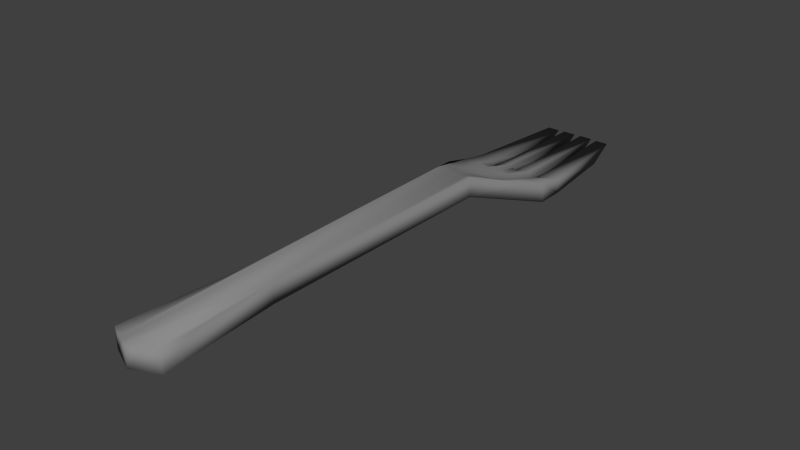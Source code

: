 # Source: Fork.blend  (saved by Blender 2.71.0; exported with 4.5.12 LTS)
import bpy
from mathutils import Matrix  # noqa: F401  (used for matrix-valued properties, if any)

bpy.ops.wm.read_factory_settings(use_empty=True)
scene = bpy.context.scene
scene.name = 'Scene'

# ---- collections
col_collection_1 = bpy.data.collections.new('Collection 1'); scene.collection.children.link(col_collection_1)

# ---- materials (node trees are filled in below, after node groups)
mat_material = bpy.data.materials.new('Material')
mat_material.alpha_threshold = 0.0
mat_material.use_transparent_shadow = False
mat_material.diffuse_color = (0.2598, 0.2598, 0.2598, 1.0)
mat_material.roughness = 0.5
mat_material.specular_intensity = 0.8
mat_material.line_color = (0.0, 0.0, 0.0, 1.0)

# ---- material node trees

# ---- world
world_world = bpy.data.worlds.new('World'); scene.world = world_world
world_world.color = (0.05088, 0.05088, 0.05088)
world_world.use_sun_shadow = False
world_world.sun_shadow_jitter_overblur = 0.0
world_world.cycles.sampling_method = 'MANUAL'
world_world.cycles.sample_map_resolution = 256

# ---- meshes
me_cube = bpy.data.meshes.new('Cube')
me_cube.from_pydata([(0.05353, 0.5018, 0.09793), (0.0716, -0.5492, 0.09793), (-0.0716, -0.5492, 0.09793), (-0.05399, 0.5018, 0.09793), (0.05353, 0.5018, 0.1552), (0.0716, -0.5492, 0.1552), (-0.0716, -0.5492, 0.1552), (-0.05399, 0.5018, 0.1552), (0.1328, 0.7373, 0.02009), (-0.1328, 0.7373, 0.02009), (0.1328, 0.7373, 0.07731), (-0.1328, 0.7373, 0.07731), (0.01084, 0.7373, 0.02009), (0.01094, 0.7373, 0.06998), (-0.01436, 0.7373, 0.02009), (-0.01423, 0.7373, 0.06998), (-0.06281, 0.7373, 0.02009), (-0.06281, 0.7373, 0.07042), (-0.08715, 0.7373, 0.02009), (-0.08702, 0.7373, 0.07731), (0.05926, 0.7373, 0.02009), (0.05942, 0.7373, 0.07042), (0.08374, 0.7373, 0.02009), (0.08382, 0.7373, 0.07731), (0.04097, 0.5018, 0.1552), (0.01096, 0.5018, 0.1552), (-0.01114, 0.5018, 0.1552), (-0.01336, 0.6196, 0.1023), (0.05331, 0.6196, 0.1093), (-0.1066, 0.6196, 0.1162), (0.01188, 0.6196, 0.1023), (0.1066, 0.6196, 0.1162), (-0.06198, 0.6196, 0.1093), (-0.0536, 0.5018, 0.1552), (-0.001645, 0.7373, 0.06769), (-0.03852, 0.7373, 0.06827), (0.03518, 0.7373, 0.06766), (0.05637, 0.6785, 0.08988), (0.02596, 0.5018, 0.1552), (0.01235, 0.5607, 0.1217), (-8.867e-05, 0.5018, 0.1552), (-0.01292, 0.5607, 0.1217), (-0.0138, 0.6785, 0.07549), (0.05026, 0.5607, 0.1357), (0.01141, 0.6785, 0.07549), (0.0326, 0.6196, 0.1023), (-0.0007393, 0.6196, 0.1023), (-0.03767, 0.6196, 0.1023), (-0.03237, 0.5018, 0.1552), (-0.06156, 0.5607, 0.1357), (-0.06239, 0.6785, 0.08988), (0.03389, 0.6785, 0.07594), (-0.001192, 0.6785, 0.07321), (0.0313, 0.5607, 0.1217), (-0.0002864, 0.5607, 0.1217), (-0.03724, 0.5607, 0.1217), (-0.03809, 0.6785, 0.07594), (0.1328, 0.8144, 0.02009), (-0.1328, 0.8144, 0.02009), (0.1328, 0.8144, 0.06378), (-0.1328, 0.8144, 0.06378), (0.01084, 0.7855, 0.02009), (0.01094, 0.7855, 0.06378), (-0.01436, 0.7855, 0.02009), (-0.01423, 0.7855, 0.06378), (-0.06281, 0.7855, 0.02009), (-0.06281, 0.7855, 0.0569), (-0.08715, 0.7855, 0.02009), (-0.08702, 0.7855, 0.06378), (0.05926, 0.7855, 0.02009), (0.05942, 0.7855, 0.0569), (0.08374, 0.7855, 0.02009), (0.08382, 0.7855, 0.06378), (0.1033, 1.066, 0.01626), (0.1033, 1.132, 0.05903), (0.06506, 1.066, 0.01626), (0.06512, 1.132, 0.05903), (0.008181, 1.069, 0.01626), (0.008257, 1.135, 0.05903), (0.04596, 1.069, 0.01626), (0.04608, 1.135, 0.05903), (-0.01149, 1.068, 0.01626), (-0.01138, 1.134, 0.05903), (-0.04929, 1.068, 0.01626), (-0.04929, 1.134, 0.05903), (-0.1039, 1.066, 0.01626), (-0.1039, 1.132, 0.05903), (-0.06828, 1.066, 0.01626), (-0.06818, 1.132, 0.05903), (-0.001645, 0.7855, 0.06865), (-0.03852, 0.8144, 0.0591), (0.03518, 0.8144, 0.0591), (-0.04726, -0.2154, 0.1552), (0.04711, -0.2154, 0.1552), (-0.04726, -0.2154, 0.09793), (0.04711, -0.2154, 0.09793), (-3.833e-08, -0.5812, 0.1552), (-4.791e-09, -0.5812, 0.09793), (0.05936, -0.3823, 0.1552), (-0.0358, -0.5652, 0.1552), (-0.05063, 0.1432, 0.1552), (-0.05943, -0.3823, 0.1552), (0.0358, -0.5652, 0.1552), (0.06548, -0.4658, 0.1552), (-0.0537, -0.5572, 0.1552), (-0.05231, 0.3225, 0.1552), (-0.06552, -0.4658, 0.1552), (0.0537, -0.5572, 0.1552), (0.05324, -0.2989, 0.1552), (-0.0179, -0.5732, 0.1552), (-0.04895, -0.03612, 0.1552), (-0.05335, -0.2989, 0.1552), (0.0179, -0.5732, 0.1552)], [], [(95, 1, 97, 2, 94), (4, 24, 38, 25, 40, 26, 48, 33, 7, 105, 100, 110, 92, 111, 101, 106, 6, 104, 99, 109, 96, 112, 102, 107, 5, 103, 98, 108, 93), (95, 93, 108, 98, 103, 5, 1), (97, 96, 109, 99, 104, 6, 2), (94, 92, 110, 100, 105, 7, 3), (0, 3, 9, 18, 16, 14, 12, 20, 22, 8), (28, 31, 10, 23, 21, 37), (4, 0, 8, 10, 31), (3, 7, 29, 11, 9), (16, 18, 67, 65), (10, 8, 57, 59), (17, 35, 90, 66), (12, 14, 63, 61), (13, 36, 91, 62), (18, 9, 58, 67), (15, 34, 89, 64), (35, 15, 64, 90), (20, 12, 61, 69), (23, 10, 59, 72), (14, 16, 65, 63), (21, 23, 72, 70), (11, 19, 68, 60), (8, 22, 71, 57), (19, 17, 66, 68), (22, 20, 69, 71), (9, 11, 60, 58), (34, 13, 62, 89), (36, 21, 70, 91), (29, 32, 50, 17, 19, 11), (51, 37, 21, 36), (52, 44, 13, 34), (53, 43, 28, 45), (54, 39, 30, 46), (24, 4, 31, 28, 43), (7, 33, 49, 32, 29), (55, 41, 27, 47), (56, 42, 15, 35), (44, 51, 36, 13), (30, 45, 51, 44), (45, 28, 37, 51), (42, 52, 34, 15), (27, 46, 52, 42), (46, 30, 44, 52), (39, 53, 45, 30), (25, 38, 53, 39), (38, 24, 43, 53), (41, 54, 46, 27), (26, 40, 54, 41), (40, 25, 39, 54), (49, 55, 47, 32), (33, 48, 55, 49), (48, 26, 41, 55), (50, 56, 35, 17), (32, 47, 56, 50), (47, 27, 42, 56), (72, 59, 74, 76), (62, 61, 63, 64, 89), (65, 66, 84, 83), (66, 65, 67, 68), (58, 60, 86, 85), (69, 61, 77, 79), (72, 71, 69, 70), (74, 73, 75, 76), (71, 72, 76, 75), (57, 71, 75, 73), (59, 57, 73, 74), (80, 79, 77, 78), (61, 62, 78, 77), (62, 91, 70, 80, 78), (70, 69, 79, 80), (82, 81, 83, 84), (64, 63, 81, 82), (63, 65, 83, 81), (66, 90, 64, 82, 84), (88, 87, 85, 86), (60, 68, 88, 86), (67, 58, 85, 87), (68, 67, 87, 88), (2, 6, 106, 101, 111, 92, 94), (0, 4, 93, 95), (0, 95, 94, 3), (1, 5, 107, 102, 112, 96, 97)])
me_cube.polygons.foreach_set('use_smooth', [True] * 82)
_uv = me_cube.uv_layers.new(name='UVMap')
_uv.uv.foreach_set('vector', [0.7731, 0.4114, 0.7913, 0.1531, 0.7566, 0.1258, 0.7163, 0.1475, 0.7198, 0.4083, 0.6235, 0.8635, 0.6398, 0.8871, 0.6611, 0.9059, 0.663, 0.9199, 0.6639, 0.9298, 0.6794, 0.9108, 0.6921, 0.9153, 0.7142, 0.9163, 0.7193, 0.9159, 0.7134, 0.8979, 0.7167, 0.8811, 0.7172, 0.7829, 0.7256, 0.6005, 0.7472, 0.4853, 0.7743, 0.3983, 0.8463, 0.2741, 0.8814, 0.1923, 0.8803, 0.1684, 0.8365, 0.1316, 0.7546, 0.1141, 0.7275, 0.1119, 0.6741, 0.108, 0.5384, 0.1171, 0.4621, 0.1417, 0.4342, 0.184, 0.4522, 0.2464, 0.521, 0.3548, 0.5684, 0.4931, 0.5937, 0.5718, 0.7731, 0.4114, 0.8055, 0.4163, 0.8126, 0.3494, 0.8126, 0.3494, 0.8237, 0.2122, 0.815, 0.134, 0.7913, 0.1531, 0.7566, 0.1258, 0.7564, 0.07874, 0.7351, 0.08673, 0.7107, 0.1043, 0.7052, 0.1083, 0.6913, 0.13, 0.7163, 0.1475, 0.7198, 0.4083, 0.6872, 0.4097, 0.6867, 0.5383, 0.6861, 0.6669, 0.6945, 0.7958, 0.7029, 0.9246, 0.7162, 0.917, 0.7426, 0.9187, 0.7162, 0.917, 0.7282, 0.9396, 0.7272, 0.9393, 0.7281, 0.9389, 0.7285, 0.9388, 0.7296, 0.9384, 0.7308, 0.9395, 0.7317, 0.9406, 0.7306, 0.9409, 0.7333, 0.9359, 0.7328, 0.9333, 0.7303, 0.9405, 0.7304, 0.94, 0.7303, 0.9399, 0.7315, 0.9376, 0.7556, 0.9277, 0.7426, 0.9187, 0.7306, 0.9409, 0.7303, 0.9405, 0.7328, 0.9333, 0.7162, 0.917, 0.7029, 0.9246, 0.7257, 0.9325, 0.7283, 0.9395, 0.7282, 0.9396, 0.7281, 0.9389, 0.7272, 0.9393, 0.7282, 0.9395, 0.7284, 0.9397, 0.7303, 0.9405, 0.7306, 0.9409, 0.7305, 0.9409, 0.7304, 0.9408, 0.7284, 0.939, 0.7286, 0.9392, 0.7287, 0.94, 0.7284, 0.9396, 0.7296, 0.9384, 0.7285, 0.9388, 0.7288, 0.9402, 0.7294, 0.9411, 0.7297, 0.9398, 0.7301, 0.9397, 0.7299, 0.9445, 0.7291, 0.9413, 0.7272, 0.9393, 0.7282, 0.9396, 0.7282, 0.9395, 0.7282, 0.9395, 0.7288, 0.9394, 0.7292, 0.9396, 0.729, 0.9408, 0.7289, 0.9403, 0.7286, 0.9392, 0.7288, 0.9394, 0.7289, 0.9403, 0.7287, 0.94, 0.7308, 0.9395, 0.7296, 0.9384, 0.7294, 0.9411, 0.7303, 0.9414, 0.7304, 0.94, 0.7303, 0.9405, 0.7304, 0.9408, 0.7304, 0.9409, 0.7285, 0.9388, 0.7281, 0.9389, 0.7284, 0.9397, 0.7288, 0.9402, 0.7303, 0.9399, 0.7304, 0.94, 0.7304, 0.9409, 0.7302, 0.9414, 0.7283, 0.9395, 0.7283, 0.9391, 0.7283, 0.9395, 0.7283, 0.9395, 0.7306, 0.9409, 0.7317, 0.9406, 0.7306, 0.941, 0.7305, 0.9409, 0.7283, 0.9391, 0.7284, 0.939, 0.7284, 0.9396, 0.7283, 0.9395, 0.7317, 0.9406, 0.7308, 0.9395, 0.7303, 0.9414, 0.7306, 0.941, 0.7282, 0.9396, 0.7283, 0.9395, 0.7283, 0.9395, 0.7282, 0.9395, 0.7292, 0.9396, 0.7297, 0.9398, 0.7291, 0.9413, 0.729, 0.9408, 0.7301, 0.9397, 0.7303, 0.9399, 0.7302, 0.9414, 0.7299, 0.9445, 0.7257, 0.9325, 0.7255, 0.9347, 0.7277, 0.9367, 0.7284, 0.939, 0.7283, 0.9391, 0.7283, 0.9395, 0.7309, 0.9379, 0.7315, 0.9376, 0.7303, 0.9399, 0.7301, 0.9397, 0.7294, 0.9379, 0.7302, 0.938, 0.7297, 0.9398, 0.7292, 0.9396, 0.7359, 0.9366, 0.7396, 0.9341, 0.7333, 0.9359, 0.7321, 0.9365, 0.7294, 0.9382, 0.7325, 0.938, 0.7308, 0.9368, 0.7294, 0.9367, 0.7509, 0.938, 0.7556, 0.9277, 0.7328, 0.9333, 0.7333, 0.9359, 0.7396, 0.9341, 0.7029, 0.9246, 0.7074, 0.9324, 0.719, 0.9317, 0.7255, 0.9347, 0.7257, 0.9325, 0.7226, 0.9355, 0.7263, 0.9377, 0.728, 0.9365, 0.7266, 0.9358, 0.7281, 0.9373, 0.7286, 0.9377, 0.7288, 0.9394, 0.7286, 0.9392, 0.7302, 0.938, 0.7309, 0.9379, 0.7301, 0.9397, 0.7297, 0.9398, 0.7308, 0.9368, 0.7321, 0.9365, 0.7309, 0.9379, 0.7302, 0.938, 0.7321, 0.9365, 0.7333, 0.9359, 0.7315, 0.9376, 0.7309, 0.9379, 0.7286, 0.9377, 0.7294, 0.9379, 0.7292, 0.9396, 0.7288, 0.9394, 0.728, 0.9365, 0.7294, 0.9367, 0.7294, 0.9379, 0.7286, 0.9377, 0.7294, 0.9367, 0.7308, 0.9368, 0.7302, 0.938, 0.7294, 0.9379, 0.7325, 0.938, 0.7359, 0.9366, 0.7321, 0.9365, 0.7308, 0.9368, 0.7365, 0.9503, 0.7441, 0.946, 0.7359, 0.9366, 0.7325, 0.938, 0.7441, 0.946, 0.7509, 0.938, 0.7396, 0.9341, 0.7359, 0.9366, 0.7263, 0.9377, 0.7294, 0.9382, 0.7294, 0.9367, 0.728, 0.9365, 0.7218, 0.9497, 0.7291, 0.9513, 0.7294, 0.9382, 0.7263, 0.9377, 0.7291, 0.9513, 0.7365, 0.9503, 0.7325, 0.938, 0.7294, 0.9382, 0.719, 0.9317, 0.7226, 0.9355, 0.7266, 0.9358, 0.7255, 0.9347, 0.7074, 0.9324, 0.7137, 0.9435, 0.7226, 0.9355, 0.719, 0.9317, 0.7137, 0.9435, 0.7218, 0.9497, 0.7263, 0.9377, 0.7226, 0.9355, 0.7277, 0.9367, 0.7281, 0.9373, 0.7286, 0.9392, 0.7284, 0.939, 0.7255, 0.9347, 0.7266, 0.9358, 0.7281, 0.9373, 0.7277, 0.9367, 0.7266, 0.9358, 0.728, 0.9365, 0.7286, 0.9377, 0.7281, 0.9373, 0.7304, 0.9409, 0.7304, 0.9408, 0.7305, 0.9408, 0.7305, 0.9408, 0.7291, 0.9413, 0.7294, 0.9411, 0.7288, 0.9402, 0.7289, 0.9403, 0.729, 0.9408, 0.7284, 0.9397, 0.7284, 0.9396, 0.7285, 0.9401, 0.7285, 0.9401, 0.7284, 0.9396, 0.7284, 0.9397, 0.7282, 0.9395, 0.7283, 0.9395, 0.7282, 0.9395, 0.7283, 0.9395, 0.7282, 0.9395, 0.7282, 0.9395, 0.7303, 0.9414, 0.7294, 0.9411, 0.7282, 0.9904, 0.7277, 0.9881, 0.7304, 0.9409, 0.7306, 0.941, 0.7303, 0.9414, 0.7302, 0.9414, 0.7305, 0.9408, 0.7305, 0.9408, 0.7305, 0.9408, 0.7305, 0.9408, 0.7306, 0.941, 0.7304, 0.9409, 0.7305, 0.9408, 0.7305, 0.9408, 0.7305, 0.9409, 0.7306, 0.941, 0.7305, 0.9408, 0.7305, 0.9408, 0.7304, 0.9408, 0.7305, 0.9409, 0.7305, 0.9408, 0.7305, 0.9408, 0.7276, 0.9839, 0.7277, 0.9881, 0.7282, 0.9904, 0.7292, 0.9846, 0.7294, 0.9411, 0.7291, 0.9413, 0.7292, 0.9846, 0.7282, 0.9904, 0.7291, 0.9413, 0.7299, 0.9445, 0.7302, 0.9414, 0.7276, 0.9839, 0.7292, 0.9846, 0.7302, 0.9414, 0.7303, 0.9414, 0.7277, 0.9881, 0.7276, 0.9839, 0.7286, 0.9401, 0.7285, 0.9401, 0.7285, 0.9401, 0.7285, 0.9401, 0.7289, 0.9403, 0.7288, 0.9402, 0.7285, 0.9401, 0.7286, 0.9401, 0.7288, 0.9402, 0.7284, 0.9397, 0.7285, 0.9401, 0.7285, 0.9401, 0.7284, 0.9396, 0.7287, 0.94, 0.7289, 0.9403, 0.7286, 0.9401, 0.7285, 0.9401, 0.7282, 0.9395, 0.7282, 0.9395, 0.7282, 0.9395, 0.7282, 0.9395, 0.7283, 0.9395, 0.7283, 0.9395, 0.7282, 0.9395, 0.7282, 0.9395, 0.7282, 0.9395, 0.7282, 0.9395, 0.7282, 0.9395, 0.7282, 0.9395, 0.7283, 0.9395, 0.7282, 0.9395, 0.7282, 0.9395, 0.7282, 0.9395, 0.7163, 0.1475, 0.6913, 0.13, 0.6803, 0.2035, 0.6825, 0.2756, 0.6872, 0.4097, 0.6872, 0.4097, 0.7198, 0.4083, 0.7426, 0.9187, 0.7556, 0.9277, 0.8055, 0.4163, 0.7731, 0.4114, 0.7426, 0.9187, 0.7731, 0.4114, 0.7198, 0.4083, 0.7162, 0.917, 0.7913, 0.1531, 0.815, 0.134, 0.8035, 0.1142, 0.8035, 0.1142, 0.777, 0.08852, 0.7564, 0.07874, 0.7566, 0.1258])
me_cube.materials.append(mat_material)
me_cube.use_remesh_preserve_volume = False
me_cube.use_remesh_preserve_attributes = False
me_cube.use_mirror_vertex_groups = False
me_cube.update()

# ---- objects
ob_cube = bpy.data.objects.new('Cube', me_cube)

# ---- transforms, parenting, visibility, modifiers, constraints
ob_cube.location = (0.0, 0.0, 0.0)
ob_cube.lock_rotations_4d = False
ob_cube.empty_display_type = 'ARROWS'
ob_cube.lineart.crease_threshold = 0.0

# ---- collection membership
col_collection_1.objects.link(ob_cube)

# ---- scene / render settings (as saved in the file)
scene.frame_start = 1; scene.frame_end = 250; scene.frame_set(1)
scene.render.engine = 'BLENDER_EEVEE_NEXT'
scene.render.image_settings.color_mode = 'RGB'
scene.render.image_settings.compression = 90
scene.render.resolution_percentage = 50
scene.render.dither_intensity = 0.0
scene.render.bake_margin = 2
scene.cycles.use_denoising = False
scene.cycles.samples = 10
scene.cycles.sampling_pattern = 'TABULATED_SOBOL'
scene.cycles.light_sampling_threshold = 0.0
scene.cycles.use_adaptive_sampling = False
scene.cycles.use_light_tree = False
scene.cycles.blur_glossy = 0.0
scene.cycles.volume_bounces = 1
scene.cycles.pixel_filter_type = 'GAUSSIAN'
scene.cycles.sample_clamp_indirect = 0.0
scene.view_settings.view_transform = 'Standard'
bpy.context.view_layer.update()

# ---- added for rendering (the .blend has no active camera and no usable light): camera, sun
cam_auto = bpy.data.cameras.new('AutoCamera')
cam_auto.lens = 50.0
cam_auto.sensor_width = 36.0
cam_auto.clip_end = 1000.0
ob_auto_camera = bpy.data.objects.new('AutoCamera', cam_auto)
scene.collection.objects.link(ob_auto_camera)
ob_auto_camera.location = (1.61184, -1.6573, 1.37518)
ob_auto_camera.rotation_euler = (1.09748, -7.21219e-08, 0.694738)
scene.camera = ob_auto_camera
light_auto_sun = bpy.data.lights.new('AutoSun', 'SUN')
light_auto_sun.energy = 3.0
light_auto_sun.angle = 0.0523599
ob_auto_sun = bpy.data.objects.new('AutoSun', light_auto_sun)
scene.collection.objects.link(ob_auto_sun)
ob_auto_sun.rotation_euler = (0.872665, 0.174533, 0.523599)
bpy.context.view_layer.update()

